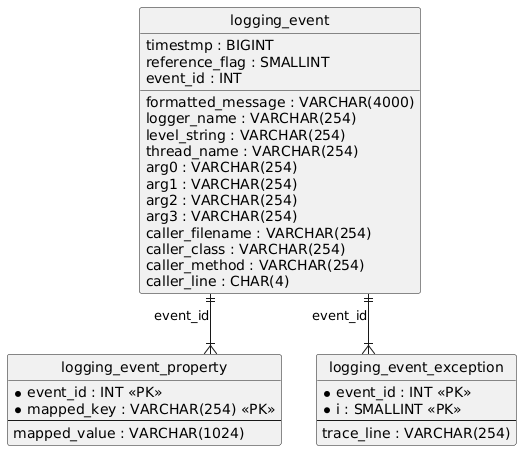

The diagram above was rendered by PlantUML. Its source (embedded in the PNG):
@startuml
hide circle
skinparam linetype ortho

entity "logging_event" as logging_event {
  timestmp : BIGINT
  formatted_message : VARCHAR(4000)
  logger_name : VARCHAR(254)
  level_string : VARCHAR(254)
  thread_name : VARCHAR(254)
  reference_flag : SMALLINT
  arg0 : VARCHAR(254)
  arg1 : VARCHAR(254)
  arg2 : VARCHAR(254)
  arg3 : VARCHAR(254)
  caller_filename : VARCHAR(254)
  caller_class : VARCHAR(254)
  caller_method : VARCHAR(254)
  caller_line : CHAR(4)
  event_id : INT
}

entity "logging_event_property" as logging_event_property {
  * event_id : INT <<PK>>
  * mapped_key : VARCHAR(254) <<PK>>
  --
  mapped_value : VARCHAR(1024)
}

entity "logging_event_exception" as logging_event_exception {
  * event_id : INT <<PK>>
  * i : SMALLINT <<PK>>
  --
  trace_line : VARCHAR(254)
}

logging_event ||--|{ logging_event_property : "event_id"
logging_event ||--|{ logging_event_exception : "event_id"
@enduml